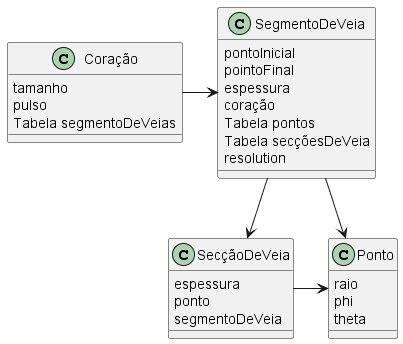

The diagram above was rendered by PlantUML. Its source (embedded in the PNG):
@startuml "diagramaDeClasses"

class Coração{
    tamanho
    pulso
    Tabela segmentoDeVeias 
}

class Ponto{
    raio
    phi
    theta
}

class SegmentoDeVeia{
    pontoInicial
    pointoFinal
    espessura
    coração
    Tabela pontos
    Tabela secçõesDeVeia
    resolution
}

class SecçãoDeVeia{
    espessura
    ponto
    segmentoDeVeia
}

Coração -right-> SegmentoDeVeia
SegmentoDeVeia -down-> Ponto
SegmentoDeVeia -down-> SecçãoDeVeia
SecçãoDeVeia -right-> Ponto

@enduml